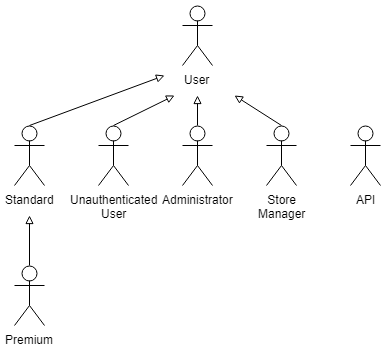

The diagram above was exported from draw.io. Its source (the exported page's mxGraphModel, read from the mxfile embedded in the PNG):
<mxGraphModel dx="1042" dy="564" grid="1" gridSize="10" guides="1" tooltips="1" connect="1" arrows="1" fold="1" page="1" pageScale="1" pageWidth="827" pageHeight="1169" math="0" shadow="0">
  <root>
    <mxCell id="0" />
    <mxCell id="1" parent="0" />
    <mxCell id="038Z3MSyxBFqRrqG2T-O-1" value="User" style="shape=umlActor;verticalLabelPosition=bottom;labelBackgroundColor=#ffffff;verticalAlign=top;html=1;outlineConnect=0;" vertex="1" parent="1">
      <mxGeometry x="398" y="80" width="30" height="60" as="geometry" />
    </mxCell>
    <mxCell id="038Z3MSyxBFqRrqG2T-O-12" style="rounded=0;orthogonalLoop=1;jettySize=auto;html=1;exitX=0.5;exitY=0;exitDx=0;exitDy=0;exitPerimeter=0;endArrow=block;endFill=0;" edge="1" parent="1" source="038Z3MSyxBFqRrqG2T-O-2">
      <mxGeometry relative="1" as="geometry">
        <mxPoint x="413" y="170" as="targetPoint" />
      </mxGeometry>
    </mxCell>
    <mxCell id="038Z3MSyxBFqRrqG2T-O-2" value="Administrator" style="shape=umlActor;verticalLabelPosition=bottom;labelBackgroundColor=#ffffff;verticalAlign=top;html=1;outlineConnect=0;" vertex="1" parent="1">
      <mxGeometry x="398" y="200" width="30" height="60" as="geometry" />
    </mxCell>
    <mxCell id="038Z3MSyxBFqRrqG2T-O-13" style="edgeStyle=none;rounded=0;orthogonalLoop=1;jettySize=auto;html=1;exitX=0.5;exitY=0;exitDx=0;exitDy=0;exitPerimeter=0;endArrow=block;endFill=0;" edge="1" parent="1" source="038Z3MSyxBFqRrqG2T-O-3">
      <mxGeometry relative="1" as="geometry">
        <mxPoint x="390" y="170" as="targetPoint" />
      </mxGeometry>
    </mxCell>
    <mxCell id="038Z3MSyxBFqRrqG2T-O-3" value="Unauthenticated&lt;br&gt;User" style="shape=umlActor;verticalLabelPosition=bottom;labelBackgroundColor=#ffffff;verticalAlign=top;html=1;outlineConnect=0;" vertex="1" parent="1">
      <mxGeometry x="314" y="200" width="30" height="60" as="geometry" />
    </mxCell>
    <mxCell id="038Z3MSyxBFqRrqG2T-O-14" style="edgeStyle=none;rounded=0;orthogonalLoop=1;jettySize=auto;html=1;exitX=0.5;exitY=0;exitDx=0;exitDy=0;exitPerimeter=0;endArrow=block;endFill=0;" edge="1" parent="1" source="038Z3MSyxBFqRrqG2T-O-4">
      <mxGeometry relative="1" as="geometry">
        <mxPoint x="380" y="150" as="targetPoint" />
      </mxGeometry>
    </mxCell>
    <mxCell id="038Z3MSyxBFqRrqG2T-O-4" value="Standard" style="shape=umlActor;verticalLabelPosition=bottom;labelBackgroundColor=#ffffff;verticalAlign=top;html=1;outlineConnect=0;" vertex="1" parent="1">
      <mxGeometry x="230" y="200" width="30" height="60" as="geometry" />
    </mxCell>
    <mxCell id="038Z3MSyxBFqRrqG2T-O-20" style="edgeStyle=none;rounded=0;orthogonalLoop=1;jettySize=auto;html=1;exitX=0.5;exitY=0;exitDx=0;exitDy=0;exitPerimeter=0;endArrow=block;endFill=0;" edge="1" parent="1" source="038Z3MSyxBFqRrqG2T-O-18">
      <mxGeometry relative="1" as="geometry">
        <mxPoint x="245" y="290" as="targetPoint" />
      </mxGeometry>
    </mxCell>
    <mxCell id="038Z3MSyxBFqRrqG2T-O-18" value="Premium&lt;br&gt;" style="shape=umlActor;verticalLabelPosition=bottom;labelBackgroundColor=#ffffff;verticalAlign=top;html=1;outlineConnect=0;" vertex="1" parent="1">
      <mxGeometry x="230" y="340" width="30" height="60" as="geometry" />
    </mxCell>
    <mxCell id="038Z3MSyxBFqRrqG2T-O-15" style="edgeStyle=none;rounded=0;orthogonalLoop=1;jettySize=auto;html=1;exitX=0.5;exitY=0;exitDx=0;exitDy=0;exitPerimeter=0;endArrow=block;endFill=0;" edge="1" parent="1" source="038Z3MSyxBFqRrqG2T-O-5">
      <mxGeometry relative="1" as="geometry">
        <mxPoint x="450" y="170" as="targetPoint" />
      </mxGeometry>
    </mxCell>
    <mxCell id="038Z3MSyxBFqRrqG2T-O-5" value="Store&lt;br&gt;Manager" style="shape=umlActor;verticalLabelPosition=bottom;labelBackgroundColor=#ffffff;verticalAlign=top;html=1;outlineConnect=0;" vertex="1" parent="1">
      <mxGeometry x="482" y="200" width="30" height="60" as="geometry" />
    </mxCell>
    <mxCell id="038Z3MSyxBFqRrqG2T-O-9" value="API&lt;br&gt;" style="shape=umlActor;verticalLabelPosition=bottom;labelBackgroundColor=#ffffff;verticalAlign=top;html=1;outlineConnect=0;" vertex="1" parent="1">
      <mxGeometry x="566" y="200" width="30" height="60" as="geometry" />
    </mxCell>
  </root>
</mxGraphModel>